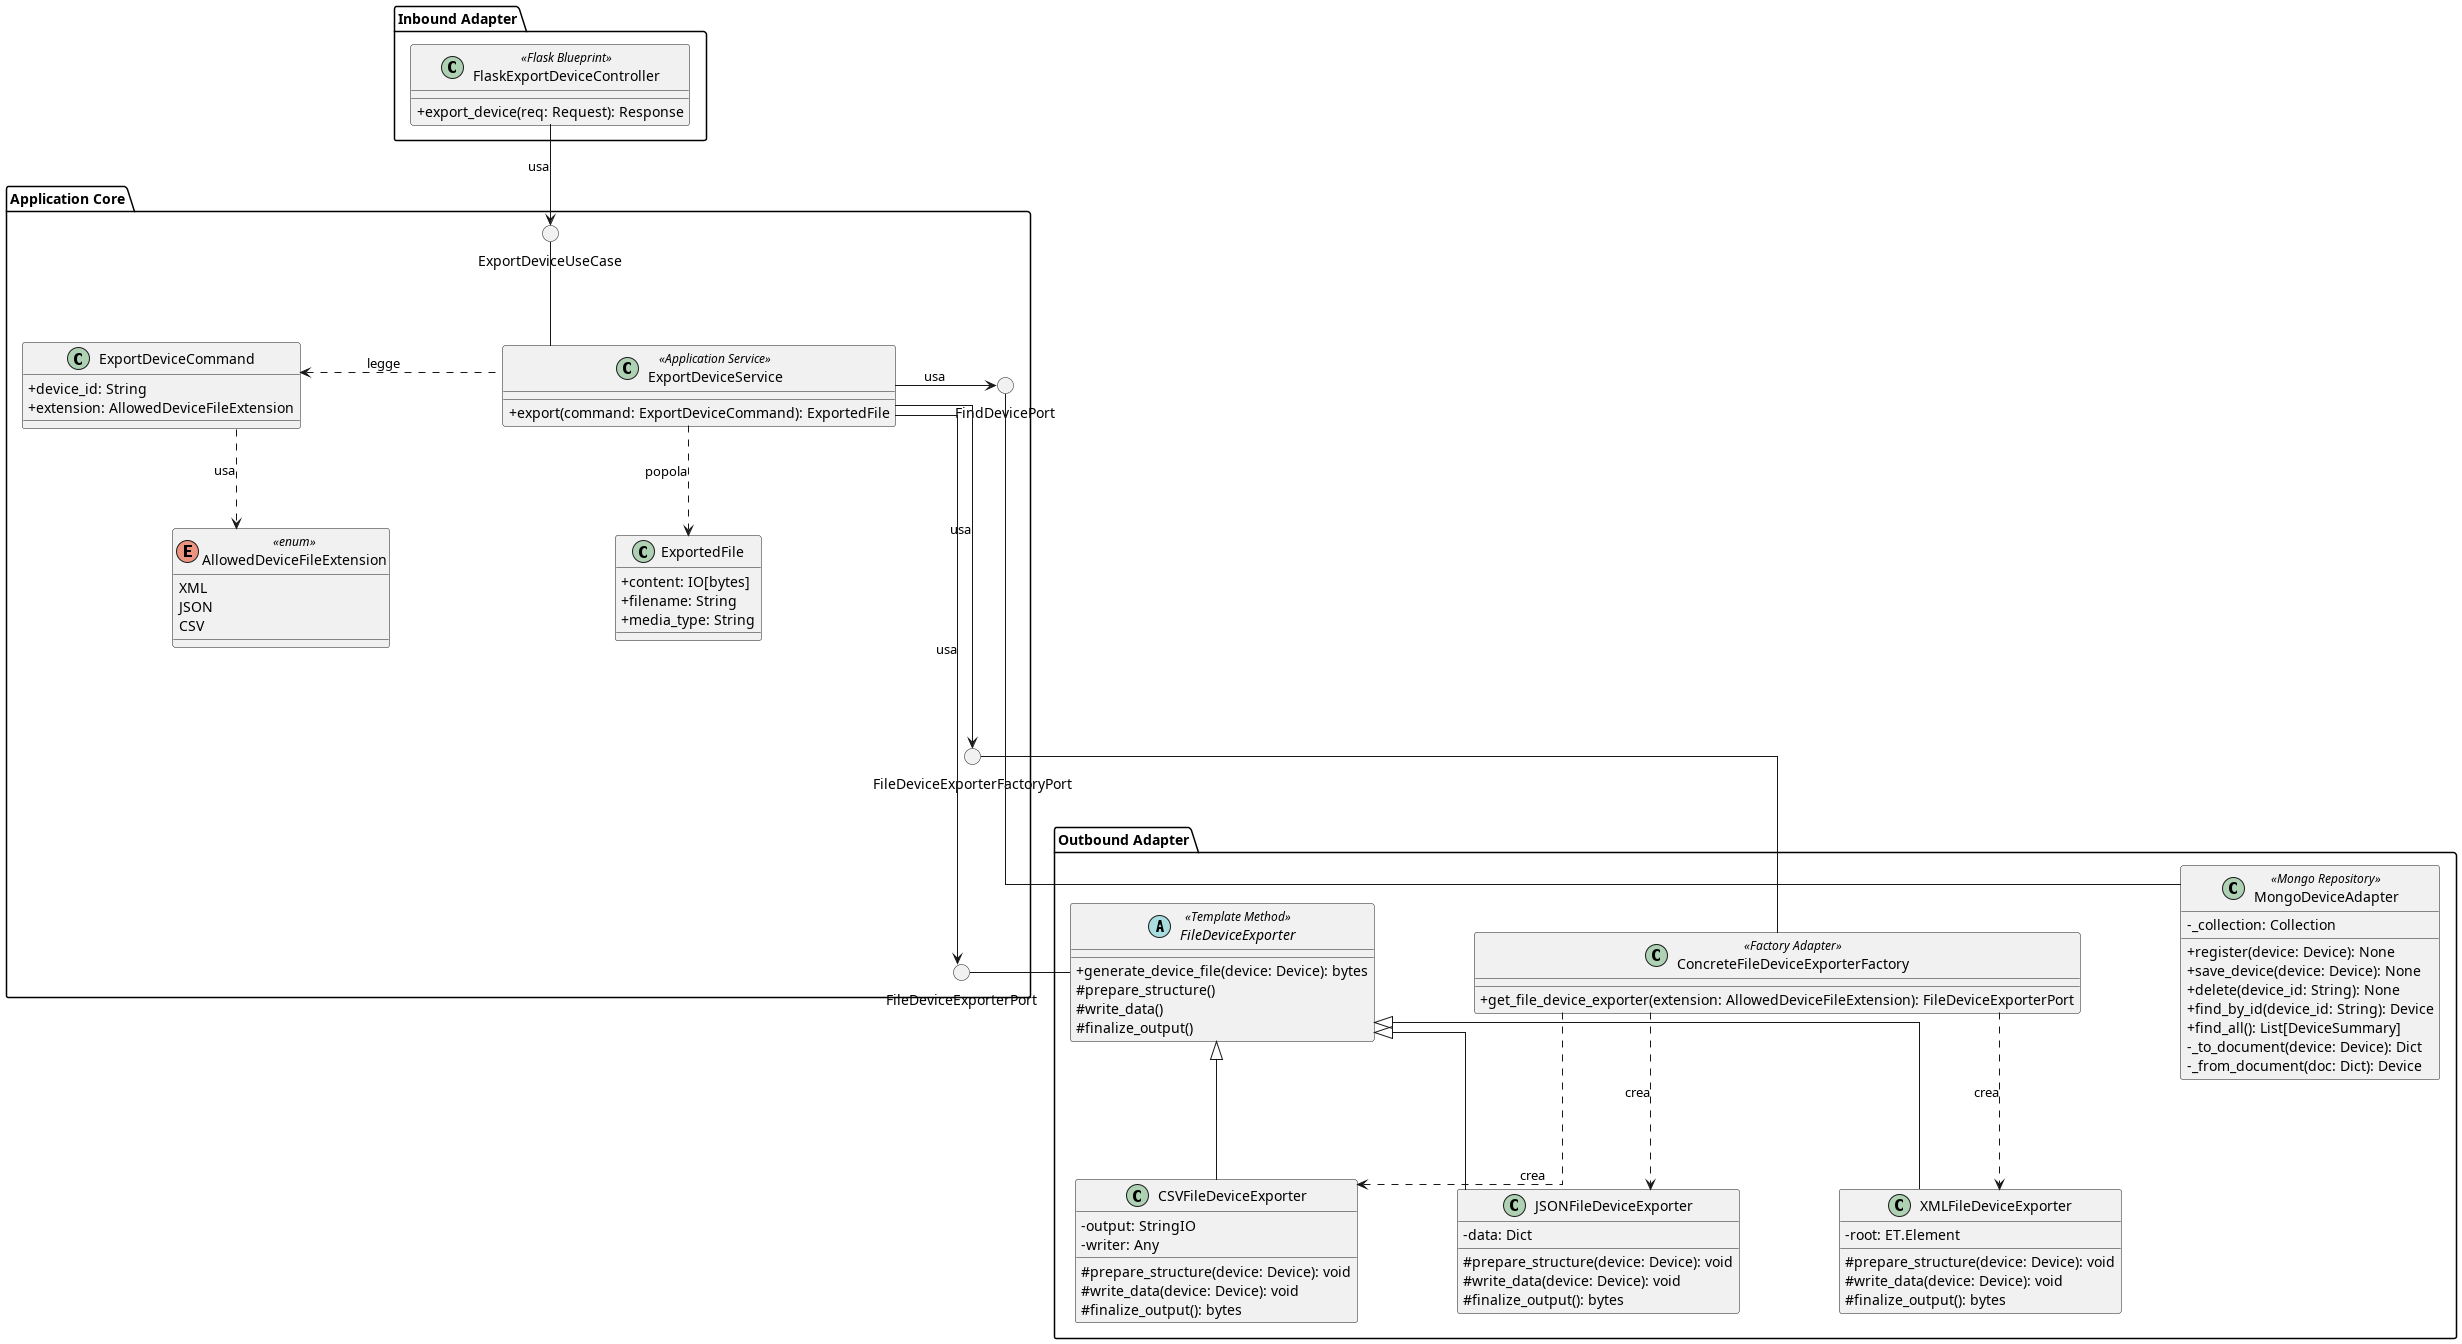

The diagram above was rendered by PlantUML. Its source (embedded in the PNG):
@startuml ExportDevice
skinparam linetype ortho
skinparam nodesep 100
skinparam ranksep 100
skinparam classAttributeIconSize 0
skinparam packagePadding 20

package "Inbound Adapter" {
    !include InboundAdapters/FlaskExportDeviceController.puml
}

package "Application Core" {

    enum AllowedDeviceFileExtension <<enum>> {
        XML
        JSON
        CSV
    }

    class ExportDeviceCommand {
        + device_id: String
        + extension: AllowedDeviceFileExtension
    }

    class ExportedFile {
        + content: IO[bytes]
        + filename: String
        + media_type: String
    }

    () "ExportDeviceUseCase" as ExportDeviceUseCase

    !include ApplicationServices/ExportDeviceService.puml

    () "FindDevicePort" as FindDevicePort
    () "FileDeviceExporterFactoryPort" as FileDeviceExporterFactoryPort
    () "FileDeviceExporterPort" as FileDeviceExporterPort

    FileDeviceExporterFactoryPort -[hidden]right- FileDeviceExporterPort

    ExportDeviceUseCase -down- ExportDeviceService
    AllowedDeviceFileExtension -[hidden]left- ExportDeviceUseCase
    ExportDeviceCommand -[hidden]right- ExportDeviceService
    ExportDeviceService .left.> ExportDeviceCommand : legge
    ExportDeviceService .down.> ExportedFile : popola
    ExportDeviceCommand ..> AllowedDeviceFileExtension : usa
}

package "Outbound Adapter" {
    !include OutboundAdapters/MongoDeviceAdapter.puml
    !include OutboundAdapters/ConcreteFileDeviceExporterFactory.puml
    !include OutboundAdapters/FileDeviceExporter.puml

     class CSVFileDeviceExporter {
        - output: StringIO
        - writer: Any
        # prepare_structure(device: Device): void
        # write_data(device: Device): void
        # finalize_output(): bytes
    }

    class JSONFileDeviceExporter {
        - data: Dict
        # prepare_structure(device: Device): void
        # write_data(device: Device): void
        # finalize_output(): bytes
    }

    class XMLFileDeviceExporter {
        - root: ET.Element
        # prepare_structure(device: Device): void
        # write_data(device: Device): void
        # finalize_output(): bytes
    }


    FileDeviceExporter <|-down- JSONFileDeviceExporter
    FileDeviceExporter <|-down- XMLFileDeviceExporter
    FileDeviceExporter <|-down- CSVFileDeviceExporter

    ConcreteFileDeviceExporterFactory ..> JSONFileDeviceExporter : crea
    ConcreteFileDeviceExporterFactory ..> XMLFileDeviceExporter : crea
    ConcreteFileDeviceExporterFactory ..> CSVFileDeviceExporter : crea
}

FlaskExportDeviceController -down-> ExportDeviceUseCase : usa

ExportDeviceService -right-> FindDevicePort : usa
ExportDeviceService -down-> FileDeviceExporterFactoryPort : usa
ExportDeviceService -down---> FileDeviceExporterPort : usa

MongoDeviceAdapter -left- FindDevicePort
ConcreteFileDeviceExporterFactory -left- FileDeviceExporterFactoryPort
FileDeviceExporter -left- FileDeviceExporterPort

@enduml